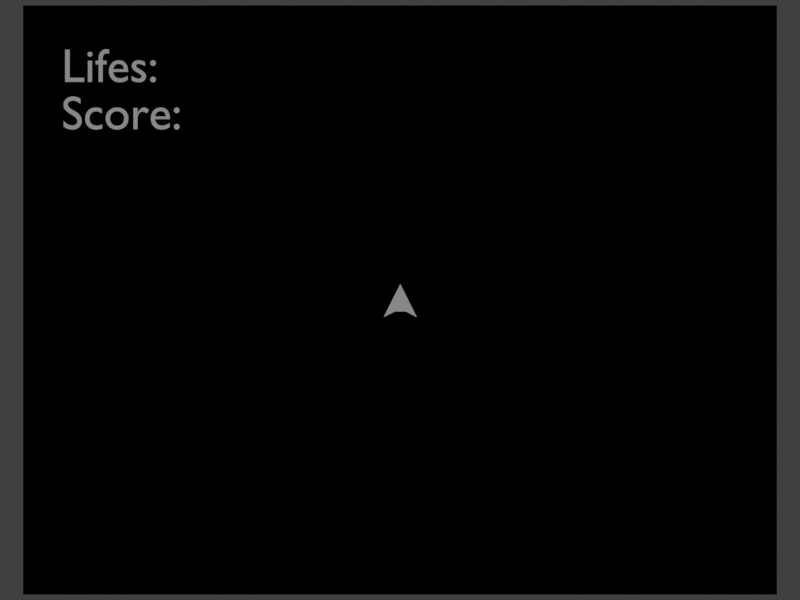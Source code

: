 # Source: asteroids_main_v2.blend  (saved by Blender 2.79.0; exported with 4.5.12 LTS)
import bpy
from mathutils import Matrix  # noqa: F401  (used for matrix-valued properties, if any)

bpy.ops.wm.read_factory_settings(use_empty=True)
scene = bpy.context.scene
scene.name = 'Scene'

# ---- collections
col_collection_1_001 = bpy.data.collections.new('Collection 1.001'); scene.collection.children.link(col_collection_1_001)
col_collection_6 = bpy.data.collections.new('Collection 6'); scene.collection.children.link(col_collection_6)
col_collection_6.hide_render = True
col_collection_6.hide_viewport = True
col_collection_7 = bpy.data.collections.new('Collection 7'); scene.collection.children.link(col_collection_7)
col_collection_7.hide_render = True
col_collection_7.hide_viewport = True
col_collection_16 = bpy.data.collections.new('Collection 16'); scene.collection.children.link(col_collection_16)
col_collection_16.hide_render = True
col_collection_16.hide_viewport = True

# ---- materials (node trees are filled in below, after node groups)
mat_space_bg = bpy.data.materials.new('space_bg')
mat_space_bg.alpha_threshold = 0.0
mat_space_bg.use_transparent_shadow = False
mat_space_bg.diffuse_color = (0.0, 0.0, 0.0, 1.0)
mat_space_bg.roughness = 0.5
mat_space_bg.specular_intensity = 0.0
mat_material = bpy.data.materials.new('Material')
mat_material.alpha_threshold = 0.0
mat_material.use_transparent_shadow = False
mat_material.roughness = 0.5
mat_material.specular_intensity = 0.0
mat_material.line_color = (0.0, 0.0, 0.0, 1.0)
mat_green = bpy.data.materials.new('green')
mat_green.alpha_threshold = 0.0
mat_green.use_transparent_shadow = False
mat_green.diffuse_color = (0.004417, 0.8, 0.02667, 1.0)
mat_green.roughness = 0.5
mat_green.specular_intensity = 0.0
mat_blue = bpy.data.materials.new('blue')
mat_blue.alpha_threshold = 0.0
mat_blue.use_transparent_shadow = False
mat_blue.diffuse_color = (0.009803, 0.03925, 0.8, 1.0)
mat_blue.roughness = 0.5
mat_blue.specular_intensity = 0.0
mat_red = bpy.data.materials.new('red')
mat_red.alpha_threshold = 0.0
mat_red.use_transparent_shadow = False
mat_red.diffuse_color = (0.8, 0.00946, 0.0133, 1.0)
mat_red.roughness = 0.5
mat_red.specular_intensity = 0.0

# ---- material node trees

# ---- world
world_world = bpy.data.worlds.new('World'); scene.world = world_world
world_world.color = (0.05088, 0.05088, 0.05088)
world_world.use_sun_shadow = False
world_world.sun_shadow_jitter_overblur = 0.0
world_world.cycles.sampling_method = 'MANUAL'

# ---- cameras
cam_camera_001 = bpy.data.cameras.new('Camera.001')
cam_camera_001.type = 'ORTHO'
cam_camera_001.clip_end = 100.0
cam_camera_001.lens = 35.0
cam_camera_001.sensor_width = 32.0
cam_camera_001.sensor_height = 18.0
cam_camera_001.ortho_scale = 16.9
cam_camera_001.display_size = 2.0
cam_camera_001.dof.focus_distance = 0.0
cam_camera_001.dof.aperture_fstop = 128.0
cam_camera_001.dof.aperture_blades = 6

# ---- lights
light_lamp = bpy.data.lights.new('Lamp', 'SUN')
light_lamp.transmission_factor = 0.0
light_lamp.cutoff_distance = 30.0
light_lamp.angle = 0.1993
light_lamp.energy = 1.0
light_lamp.shadow_buffer_clip_start = 1.001
light_lamp.shadow_soft_size = 0.1
light_lamp.shadow_cascade_max_distance = 1000.0

# ---- meshes
me_plane = bpy.data.meshes.new('Plane')
me_plane.from_pydata([(-7.963, -6.225, 0.0), (7.963, -6.225, 0.0), (-7.963, 6.225, 0.0), (7.963, 6.225, 0.0)], [], [(0, 1, 3, 2)])
_uv = me_plane.uv_layers.new(name='UVMap')
_uv.uv.foreach_set('vector', [8.84e-05, 8.84e-05, 0.9999, 8.846e-05, 0.9999, 0.7817, 8.84e-05, 0.7817])
me_plane.materials.append(mat_space_bg)
me_plane.use_remesh_preserve_volume = False
me_plane.use_remesh_preserve_attributes = False
me_plane.use_mirror_vertex_groups = False
me_plane.update()
me_cube = bpy.data.meshes.new('Cube')
me_cube.from_pydata([(0.005926, 0.3388, -2.296), (0.3551, -0.3637, -2.296), (-0.3474, -0.3637, -2.296), (0.005926, 0.3388, 2.296), (0.3551, -0.3637, 2.296), (-0.3474, -0.3637, 2.296), (0.1251, -0.2439, -2.296), (-0.1091, -0.2439, -2.296), (0.1251, -0.2439, 2.296), (-0.1091, -0.2439, 2.296)], [], [(0, 7, 2), (3, 5, 9), (3, 1, 0), (9, 2, 7), (5, 0, 2), (4, 6, 1), (8, 7, 6), (3, 8, 4), (3, 9, 8), (0, 1, 6), (0, 6, 7), (3, 4, 1), (9, 5, 2), (5, 3, 0), (4, 8, 6), (8, 9, 7)])
me_cube.materials.append(mat_material)
me_cube.use_remesh_preserve_volume = False
me_cube.use_remesh_preserve_attributes = False
me_cube.use_mirror_vertex_groups = False
me_cube.update()
me_cylinder_003 = bpy.data.meshes.new('Cylinder.003')
me_cylinder_003.from_pydata([(0.0, 0.484, -1.205), (0.0, 0.484, 1.205), (0.1225, 0.4471, -1.205), (0.1225, 0.4471, 1.205), (0.2263, 0.3422, -1.205), (0.2263, 0.3422, 1.205), (0.2956, 0.1852, -1.205), (0.2956, 0.1852, 1.205), (0.32, -2.211e-08, -1.205), (0.32, -2.211e-08, 1.205), (0.2956, -0.1852, -1.205), (0.2956, -0.1852, 1.205), (0.2263, -0.3422, -1.205), (0.2263, -0.3422, 1.205), (0.1225, -0.4471, -1.205), (0.1225, -0.4471, 1.205), (4.832e-08, -0.484, -1.205), (4.832e-08, -0.484, 1.205), (-0.1225, -0.4471, -1.205), (-0.1225, -0.4471, 1.205), (-0.2263, -0.3422, -1.205), (-0.2263, -0.3422, 1.205), (-0.2956, -0.1852, -1.205), (-0.2956, -0.1852, 1.205), (-0.32, 4.817e-09, -1.205), (-0.32, 4.817e-09, 1.205), (-0.2956, 0.1852, -1.205), (-0.2956, 0.1852, 1.205), (-0.2263, 0.3422, -1.205), (-0.2263, 0.3422, 1.205), (-0.1225, 0.4471, -1.205), (-0.1225, 0.4471, 1.205)], [], [(0, 1, 3, 2), (2, 3, 5, 4), (4, 5, 7, 6), (6, 7, 9, 8), (8, 9, 11, 10), (10, 11, 13, 12), (12, 13, 15, 14), (14, 15, 17, 16), (16, 17, 19, 18), (18, 19, 21, 20), (20, 21, 23, 22), (22, 23, 25, 24), (24, 25, 27, 26), (26, 27, 29, 28), (3, 1, 31, 29, 27, 25, 23, 21, 19, 17, 15, 13, 11, 9, 7, 5), (28, 29, 31, 30), (30, 31, 1, 0), (0, 2, 4, 6, 8, 10, 12, 14, 16, 18, 20, 22, 24, 26, 28, 30)])
me_cylinder_003.use_remesh_preserve_volume = False
me_cylinder_003.use_remesh_preserve_attributes = False
me_cylinder_003.use_mirror_vertex_groups = False
me_cylinder_003.update()
me_cylinder_002 = bpy.data.meshes.new('Cylinder.002')
me_cylinder_002.from_pydata([(0.0, 0.484, -1.205), (0.0, 0.484, 1.205), (0.1225, 0.4471, -1.205), (0.1225, 0.4471, 1.205), (0.2263, 0.3422, -1.205), (0.2263, 0.3422, 1.205), (0.2956, 0.1852, -1.205), (0.2956, 0.1852, 1.205), (0.32, -2.211e-08, -1.205), (0.32, -2.211e-08, 1.205), (0.2956, -0.1852, -1.205), (0.2956, -0.1852, 1.205), (0.2263, -0.3422, -1.205), (0.2263, -0.3422, 1.205), (0.1225, -0.4471, -1.205), (0.1225, -0.4471, 1.205), (4.832e-08, -0.484, -1.205), (4.832e-08, -0.484, 1.205), (-0.1225, -0.4471, -1.205), (-0.1225, -0.4471, 1.205), (-0.2263, -0.3422, -1.205), (-0.2263, -0.3422, 1.205), (-0.2956, -0.1852, -1.205), (-0.2956, -0.1852, 1.205), (-0.32, 4.817e-09, -1.205), (-0.32, 4.817e-09, 1.205), (-0.2956, 0.1852, -1.205), (-0.2956, 0.1852, 1.205), (-0.2263, 0.3422, -1.205), (-0.2263, 0.3422, 1.205), (-0.1225, 0.4471, -1.205), (-0.1225, 0.4471, 1.205)], [], [(0, 1, 3, 2), (2, 3, 5, 4), (4, 5, 7, 6), (6, 7, 9, 8), (8, 9, 11, 10), (10, 11, 13, 12), (12, 13, 15, 14), (14, 15, 17, 16), (16, 17, 19, 18), (18, 19, 21, 20), (20, 21, 23, 22), (22, 23, 25, 24), (24, 25, 27, 26), (26, 27, 29, 28), (3, 1, 31, 29, 27, 25, 23, 21, 19, 17, 15, 13, 11, 9, 7, 5), (28, 29, 31, 30), (30, 31, 1, 0), (0, 2, 4, 6, 8, 10, 12, 14, 16, 18, 20, 22, 24, 26, 28, 30)])
me_cylinder_002.materials.append(mat_green)
me_cylinder_002.use_remesh_preserve_volume = False
me_cylinder_002.use_remesh_preserve_attributes = False
me_cylinder_002.use_mirror_vertex_groups = False
me_cylinder_002.update()
me_cylinder_001 = bpy.data.meshes.new('Cylinder.001')
me_cylinder_001.from_pydata([(0.0, 0.484, -1.205), (0.0, 0.484, 1.205), (0.1225, 0.4471, -1.205), (0.1225, 0.4471, 1.205), (0.2263, 0.3422, -1.205), (0.2263, 0.3422, 1.205), (0.2956, 0.1852, -1.205), (0.2956, 0.1852, 1.205), (0.32, -2.211e-08, -1.205), (0.32, -2.211e-08, 1.205), (0.2956, -0.1852, -1.205), (0.2956, -0.1852, 1.205), (0.2263, -0.3422, -1.205), (0.2263, -0.3422, 1.205), (0.1225, -0.4471, -1.205), (0.1225, -0.4471, 1.205), (4.832e-08, -0.484, -1.205), (4.832e-08, -0.484, 1.205), (-0.1225, -0.4471, -1.205), (-0.1225, -0.4471, 1.205), (-0.2263, -0.3422, -1.205), (-0.2263, -0.3422, 1.205), (-0.2956, -0.1852, -1.205), (-0.2956, -0.1852, 1.205), (-0.32, 4.817e-09, -1.205), (-0.32, 4.817e-09, 1.205), (-0.2956, 0.1852, -1.205), (-0.2956, 0.1852, 1.205), (-0.2263, 0.3422, -1.205), (-0.2263, 0.3422, 1.205), (-0.1225, 0.4471, -1.205), (-0.1225, 0.4471, 1.205)], [], [(0, 1, 3, 2), (2, 3, 5, 4), (4, 5, 7, 6), (6, 7, 9, 8), (8, 9, 11, 10), (10, 11, 13, 12), (12, 13, 15, 14), (14, 15, 17, 16), (16, 17, 19, 18), (18, 19, 21, 20), (20, 21, 23, 22), (22, 23, 25, 24), (24, 25, 27, 26), (26, 27, 29, 28), (3, 1, 31, 29, 27, 25, 23, 21, 19, 17, 15, 13, 11, 9, 7, 5), (28, 29, 31, 30), (30, 31, 1, 0), (0, 2, 4, 6, 8, 10, 12, 14, 16, 18, 20, 22, 24, 26, 28, 30)])
me_cylinder_001.materials.append(mat_blue)
me_cylinder_001.use_remesh_preserve_volume = False
me_cylinder_001.use_remesh_preserve_attributes = False
me_cylinder_001.use_mirror_vertex_groups = False
me_cylinder_001.update()
me_cylinder = bpy.data.meshes.new('Cylinder')
me_cylinder.from_pydata([(0.0, 0.484, -1.205), (0.0, 0.484, 1.205), (0.1225, 0.4471, -1.205), (0.1225, 0.4471, 1.205), (0.2263, 0.3422, -1.205), (0.2263, 0.3422, 1.205), (0.2956, 0.1852, -1.205), (0.2956, 0.1852, 1.205), (0.32, -2.211e-08, -1.205), (0.32, -2.211e-08, 1.205), (0.2956, -0.1852, -1.205), (0.2956, -0.1852, 1.205), (0.2263, -0.3422, -1.205), (0.2263, -0.3422, 1.205), (0.1225, -0.4471, -1.205), (0.1225, -0.4471, 1.205), (4.832e-08, -0.484, -1.205), (4.832e-08, -0.484, 1.205), (-0.1225, -0.4471, -1.205), (-0.1225, -0.4471, 1.205), (-0.2263, -0.3422, -1.205), (-0.2263, -0.3422, 1.205), (-0.2956, -0.1852, -1.205), (-0.2956, -0.1852, 1.205), (-0.32, 4.817e-09, -1.205), (-0.32, 4.817e-09, 1.205), (-0.2956, 0.1852, -1.205), (-0.2956, 0.1852, 1.205), (-0.2263, 0.3422, -1.205), (-0.2263, 0.3422, 1.205), (-0.1225, 0.4471, -1.205), (-0.1225, 0.4471, 1.205)], [], [(0, 1, 3, 2), (2, 3, 5, 4), (4, 5, 7, 6), (6, 7, 9, 8), (8, 9, 11, 10), (10, 11, 13, 12), (12, 13, 15, 14), (14, 15, 17, 16), (16, 17, 19, 18), (18, 19, 21, 20), (20, 21, 23, 22), (22, 23, 25, 24), (24, 25, 27, 26), (26, 27, 29, 28), (3, 1, 31, 29, 27, 25, 23, 21, 19, 17, 15, 13, 11, 9, 7, 5), (28, 29, 31, 30), (30, 31, 1, 0), (0, 2, 4, 6, 8, 10, 12, 14, 16, 18, 20, 22, 24, 26, 28, 30)])
me_cylinder.materials.append(mat_red)
me_cylinder.use_remesh_preserve_volume = False
me_cylinder.use_remesh_preserve_attributes = False
me_cylinder.use_mirror_vertex_groups = False
me_cylinder.update()
me_cube_001 = bpy.data.meshes.new('Cube.001')
me_cube_001.from_pydata([(-0.1103, -0.2654, -1.199), (-0.1103, -0.2654, 1.199), (-0.1103, 0.2654, -1.199), (-0.1103, 0.2654, 1.199), (0.1103, -0.2654, -1.199), (0.1103, -0.2654, 1.199), (0.1103, 0.2654, -1.199), (0.1103, 0.2654, 1.199)], [], [(1, 2, 0), (3, 6, 2), (7, 4, 6), (5, 0, 4), (6, 0, 2), (3, 5, 7), (1, 3, 2), (3, 7, 6), (7, 5, 4), (5, 1, 0), (6, 4, 0), (3, 1, 5)])
me_cube_001.use_remesh_preserve_volume = False
me_cube_001.use_remesh_preserve_attributes = False
me_cube_001.use_mirror_vertex_groups = False
me_cube_001.update()
me_cube_008 = bpy.data.meshes.new('Cube.008')
me_cube_008.from_pydata([(-1.0, -1.0, -4.349), (-1.0, -1.0, 4.349), (-1.0, 1.0, -4.349), (-1.0, 1.0, 4.349), (1.0, -1.0, -4.349), (1.0, -1.0, 4.349), (1.0, 1.0, -4.349), (1.0, 1.0, 4.349)], [], [(0, 1, 3, 2), (2, 3, 7, 6), (6, 7, 5, 4), (4, 5, 1, 0), (2, 6, 4, 0), (7, 3, 1, 5)])
me_cube_008.materials.append(None)
me_cube_008.use_remesh_preserve_volume = False
me_cube_008.use_remesh_preserve_attributes = False
me_cube_008.use_mirror_vertex_groups = False
me_cube_008.update()
me_cube_007 = bpy.data.meshes.new('Cube.007')
me_cube_007.from_pydata([(-1.0, -1.0, -4.349), (-1.0, -1.0, 4.349), (-1.0, 1.0, -4.349), (-1.0, 1.0, 4.349), (1.0, -1.0, -4.349), (1.0, -1.0, 4.349), (1.0, 1.0, -4.349), (1.0, 1.0, 4.349)], [], [(0, 1, 3, 2), (2, 3, 7, 6), (6, 7, 5, 4), (4, 5, 1, 0), (2, 6, 4, 0), (7, 3, 1, 5)])
me_cube_007.materials.append(None)
me_cube_007.use_remesh_preserve_volume = False
me_cube_007.use_remesh_preserve_attributes = False
me_cube_007.use_mirror_vertex_groups = False
me_cube_007.update()
me_cube_006 = bpy.data.meshes.new('Cube.006')
me_cube_006.from_pydata([(-1.0, -1.0, -4.349), (-1.0, -1.0, 4.349), (-1.0, 1.0, -4.349), (-1.0, 1.0, 4.349), (1.0, -1.0, -4.349), (1.0, -1.0, 4.349), (1.0, 1.0, -4.349), (1.0, 1.0, 4.349)], [], [(0, 1, 3, 2), (2, 3, 7, 6), (6, 7, 5, 4), (4, 5, 1, 0), (2, 6, 4, 0), (7, 3, 1, 5)])
me_cube_006.materials.append(None)
me_cube_006.use_remesh_preserve_volume = False
me_cube_006.use_remesh_preserve_attributes = False
me_cube_006.use_mirror_vertex_groups = False
me_cube_006.update()
me_cube_005 = bpy.data.meshes.new('Cube.005')
me_cube_005.from_pydata([(-1.0, -1.0, -4.349), (-1.0, -1.0, 4.349), (-1.0, 1.0, -4.349), (-1.0, 1.0, 4.349), (1.0, -1.0, -4.349), (1.0, -1.0, 4.349), (1.0, 1.0, -4.349), (1.0, 1.0, 4.349)], [], [(0, 1, 3, 2), (2, 3, 7, 6), (6, 7, 5, 4), (4, 5, 1, 0), (2, 6, 4, 0), (7, 3, 1, 5)])
me_cube_005.materials.append(None)
me_cube_005.use_remesh_preserve_volume = False
me_cube_005.use_remesh_preserve_attributes = False
me_cube_005.use_mirror_vertex_groups = False
me_cube_005.update()
me_cube_004 = bpy.data.meshes.new('Cube.004')
me_cube_004.from_pydata([(-1.0, -1.0, -4.349), (-1.0, -1.0, 4.349), (-1.0, 1.0, -4.349), (-1.0, 1.0, 4.349), (1.0, -1.0, -4.349), (1.0, -1.0, 4.349), (1.0, 1.0, -4.349), (1.0, 1.0, 4.349)], [], [(0, 1, 3, 2), (2, 3, 7, 6), (6, 7, 5, 4), (4, 5, 1, 0), (2, 6, 4, 0), (7, 3, 1, 5)])
me_cube_004.materials.append(None)
me_cube_004.use_remesh_preserve_volume = False
me_cube_004.use_remesh_preserve_attributes = False
me_cube_004.use_mirror_vertex_groups = False
me_cube_004.update()
me_cube_003 = bpy.data.meshes.new('Cube.003')
me_cube_003.from_pydata([(-1.0, -1.0, -4.349), (-1.0, -1.0, 4.349), (-1.0, 1.0, -4.349), (-1.0, 1.0, 4.349), (1.0, -1.0, -4.349), (1.0, -1.0, 4.349), (1.0, 1.0, -4.349), (1.0, 1.0, 4.349)], [], [(0, 1, 3, 2), (2, 3, 7, 6), (6, 7, 5, 4), (4, 5, 1, 0), (2, 6, 4, 0), (7, 3, 1, 5)])
me_cube_003.materials.append(None)
me_cube_003.use_remesh_preserve_volume = False
me_cube_003.use_remesh_preserve_attributes = False
me_cube_003.use_mirror_vertex_groups = False
me_cube_003.update()
me_cube_002 = bpy.data.meshes.new('Cube.002')
me_cube_002.from_pydata([(-1.0, -1.0, -4.349), (-1.0, -1.0, 4.349), (-1.0, 1.0, -4.349), (-1.0, 1.0, 4.349), (1.0, -1.0, -4.349), (1.0, -1.0, 4.349), (1.0, 1.0, -4.349), (1.0, 1.0, 4.349)], [], [(0, 1, 3, 2), (2, 3, 7, 6), (6, 7, 5, 4), (4, 5, 1, 0), (2, 6, 4, 0), (7, 3, 1, 5)])
me_cube_002.materials.append(None)
me_cube_002.use_remesh_preserve_volume = False
me_cube_002.use_remesh_preserve_attributes = False
me_cube_002.use_mirror_vertex_groups = False
me_cube_002.update()
me_cubetopright_005 = bpy.data.meshes.new('CubeTopRight.005')
me_cubetopright_005.from_pydata([(-1.0, -1.0, -6.0), (-1.0, -1.0, 6.0), (-1.0, 1.0, -6.0), (-1.0, 1.0, 6.0), (1.0, -1.0, -6.0), (1.0, -1.0, 6.0), (1.0, 1.0, -6.0), (1.0, 1.0, 6.0)], [], [(0, 1, 3, 2), (2, 3, 7, 6), (6, 7, 5, 4), (4, 5, 1, 0), (2, 6, 4, 0), (7, 3, 1, 5)])
me_cubetopright_005.materials.append(None)
me_cubetopright_005.use_remesh_preserve_volume = False
me_cubetopright_005.use_remesh_preserve_attributes = False
me_cubetopright_005.use_mirror_vertex_groups = False
me_cubetopright_005.update()
me_cubetopright_004 = bpy.data.meshes.new('CubeTopRight.004')
me_cubetopright_004.from_pydata([(-1.0, -1.0, -6.0), (-1.0, -1.0, 6.0), (-1.0, 1.0, -6.0), (-1.0, 1.0, 6.0), (1.0, -1.0, -6.0), (1.0, -1.0, 6.0), (1.0, 1.0, -6.0), (1.0, 1.0, 6.0)], [], [(0, 1, 3, 2), (2, 3, 7, 6), (6, 7, 5, 4), (4, 5, 1, 0), (2, 6, 4, 0), (7, 3, 1, 5)])
me_cubetopright_004.materials.append(None)
me_cubetopright_004.use_remesh_preserve_volume = False
me_cubetopright_004.use_remesh_preserve_attributes = False
me_cubetopright_004.use_mirror_vertex_groups = False
me_cubetopright_004.update()
me_cubetopright_003 = bpy.data.meshes.new('CubeTopRight.003')
me_cubetopright_003.from_pydata([(-1.0, -1.0, -6.0), (-1.0, -1.0, 6.0), (-1.0, 1.0, -6.0), (-1.0, 1.0, 6.0), (1.0, -1.0, -6.0), (1.0, -1.0, 6.0), (1.0, 1.0, -6.0), (1.0, 1.0, 6.0)], [], [(0, 1, 3, 2), (2, 3, 7, 6), (6, 7, 5, 4), (4, 5, 1, 0), (2, 6, 4, 0), (7, 3, 1, 5)])
me_cubetopright_003.materials.append(mat_red)
me_cubetopright_003.use_remesh_preserve_volume = False
me_cubetopright_003.use_remesh_preserve_attributes = False
me_cubetopright_003.use_mirror_vertex_groups = False
me_cubetopright_003.update()
me_cubetopright_002 = bpy.data.meshes.new('CubeTopRight.002')
me_cubetopright_002.from_pydata([(-1.0, -1.0, -6.0), (-1.0, -1.0, 6.0), (-1.0, 1.0, -6.0), (-1.0, 1.0, 6.0), (1.0, -1.0, -6.0), (1.0, -1.0, 6.0), (1.0, 1.0, -6.0), (1.0, 1.0, 6.0)], [], [(0, 1, 3, 2), (2, 3, 7, 6), (6, 7, 5, 4), (4, 5, 1, 0), (2, 6, 4, 0), (7, 3, 1, 5)])
me_cubetopright_002.materials.append(None)
me_cubetopright_002.use_remesh_preserve_volume = False
me_cubetopright_002.use_remesh_preserve_attributes = False
me_cubetopright_002.use_mirror_vertex_groups = False
me_cubetopright_002.update()
me_cubetopright_001 = bpy.data.meshes.new('CubeTopRight.001')
me_cubetopright_001.from_pydata([(-1.0, -1.0, -6.0), (-1.0, -1.0, 6.0), (-1.0, 1.0, -6.0), (-1.0, 1.0, 6.0), (1.0, -1.0, -6.0), (1.0, -1.0, 6.0), (1.0, 1.0, -6.0), (1.0, 1.0, 6.0)], [], [(0, 1, 3, 2), (2, 3, 7, 6), (6, 7, 5, 4), (4, 5, 1, 0), (2, 6, 4, 0), (7, 3, 1, 5)])
me_cubetopright_001.materials.append(None)
me_cubetopright_001.use_remesh_preserve_volume = False
me_cubetopright_001.use_remesh_preserve_attributes = False
me_cubetopright_001.use_mirror_vertex_groups = False
me_cubetopright_001.update()
me_cubetopright = bpy.data.meshes.new('CubeTopRight')
me_cubetopright.from_pydata([(-1.0, -1.0, -6.0), (-1.0, -1.0, 6.0), (-1.0, 1.0, -6.0), (-1.0, 1.0, 6.0), (1.0, -1.0, -6.0), (1.0, -1.0, 6.0), (1.0, 1.0, -6.0), (1.0, 1.0, 6.0)], [], [(0, 1, 3, 2), (2, 3, 7, 6), (6, 7, 5, 4), (4, 5, 1, 0), (2, 6, 4, 0), (7, 3, 1, 5)])
me_cubetopright.materials.append(None)
me_cubetopright.use_remesh_preserve_volume = False
me_cubetopright.use_remesh_preserve_attributes = False
me_cubetopright.use_mirror_vertex_groups = False
me_cubetopright.update()
me_cubetopleft_005 = bpy.data.meshes.new('CubeTopLeft.005')
me_cubetopleft_005.from_pydata([(-1.0, -1.0, -6.0), (-1.0, -1.0, 6.0), (-1.0, 1.0, -6.0), (-1.0, 1.0, 6.0), (1.0, -1.0, -6.0), (1.0, -1.0, 6.0), (1.0, 1.0, -6.0), (1.0, 1.0, 6.0)], [], [(0, 1, 3, 2), (2, 3, 7, 6), (6, 7, 5, 4), (4, 5, 1, 0), (2, 6, 4, 0), (7, 3, 1, 5)])
me_cubetopleft_005.materials.append(None)
me_cubetopleft_005.use_remesh_preserve_volume = False
me_cubetopleft_005.use_remesh_preserve_attributes = False
me_cubetopleft_005.use_mirror_vertex_groups = False
me_cubetopleft_005.update()
me_cubetopleft_004 = bpy.data.meshes.new('CubeTopLeft.004')
me_cubetopleft_004.from_pydata([(-1.0, -1.0, -6.0), (-1.0, -1.0, 6.0), (-1.0, 1.0, -6.0), (-1.0, 1.0, 6.0), (1.0, -1.0, -6.0), (1.0, -1.0, 6.0), (1.0, 1.0, -6.0), (1.0, 1.0, 6.0)], [], [(0, 1, 3, 2), (2, 3, 7, 6), (6, 7, 5, 4), (4, 5, 1, 0), (2, 6, 4, 0), (7, 3, 1, 5)])
me_cubetopleft_004.materials.append(None)
me_cubetopleft_004.use_remesh_preserve_volume = False
me_cubetopleft_004.use_remesh_preserve_attributes = False
me_cubetopleft_004.use_mirror_vertex_groups = False
me_cubetopleft_004.update()
me_cubetopleft_003 = bpy.data.meshes.new('CubeTopLeft.003')
me_cubetopleft_003.from_pydata([(-1.0, -1.0, -6.0), (-1.0, -1.0, 6.0), (-1.0, 1.0, -6.0), (-1.0, 1.0, 6.0), (1.0, -1.0, -6.0), (1.0, -1.0, 6.0), (1.0, 1.0, -6.0), (1.0, 1.0, 6.0)], [], [(0, 1, 3, 2), (2, 3, 7, 6), (6, 7, 5, 4), (4, 5, 1, 0), (2, 6, 4, 0), (7, 3, 1, 5)])
me_cubetopleft_003.materials.append(None)
me_cubetopleft_003.use_remesh_preserve_volume = False
me_cubetopleft_003.use_remesh_preserve_attributes = False
me_cubetopleft_003.use_mirror_vertex_groups = False
me_cubetopleft_003.update()
me_cubetopleft_002 = bpy.data.meshes.new('CubeTopLeft.002')
me_cubetopleft_002.from_pydata([(-1.0, -1.0, -6.0), (-1.0, -1.0, 6.0), (-1.0, 1.0, -6.0), (-1.0, 1.0, 6.0), (1.0, -1.0, -6.0), (1.0, -1.0, 6.0), (1.0, 1.0, -6.0), (1.0, 1.0, 6.0)], [], [(0, 1, 3, 2), (2, 3, 7, 6), (6, 7, 5, 4), (4, 5, 1, 0), (2, 6, 4, 0), (7, 3, 1, 5)])
me_cubetopleft_002.materials.append(None)
me_cubetopleft_002.use_remesh_preserve_volume = False
me_cubetopleft_002.use_remesh_preserve_attributes = False
me_cubetopleft_002.use_mirror_vertex_groups = False
me_cubetopleft_002.update()
me_cubetopleft_001 = bpy.data.meshes.new('CubeTopLeft.001')
me_cubetopleft_001.from_pydata([(-1.0, -1.0, -6.0), (-1.0, -1.0, 6.0), (-1.0, 1.0, -6.0), (-1.0, 1.0, 6.0), (1.0, -1.0, -6.0), (1.0, -1.0, 6.0), (1.0, 1.0, -6.0), (1.0, 1.0, 6.0)], [], [(0, 1, 3, 2), (2, 3, 7, 6), (6, 7, 5, 4), (4, 5, 1, 0), (2, 6, 4, 0), (7, 3, 1, 5)])
me_cubetopleft_001.materials.append(None)
me_cubetopleft_001.use_remesh_preserve_volume = False
me_cubetopleft_001.use_remesh_preserve_attributes = False
me_cubetopleft_001.use_mirror_vertex_groups = False
me_cubetopleft_001.update()
me_cubetopleft = bpy.data.meshes.new('CubeTopLeft')
me_cubetopleft.from_pydata([(-1.0, -1.0, -6.0), (-1.0, -1.0, 6.0), (-1.0, 1.0, -6.0), (-1.0, 1.0, 6.0), (1.0, -1.0, -6.0), (1.0, -1.0, 6.0), (1.0, 1.0, -6.0), (1.0, 1.0, 6.0)], [], [(0, 1, 3, 2), (2, 3, 7, 6), (6, 7, 5, 4), (4, 5, 1, 0), (2, 6, 4, 0), (7, 3, 1, 5)])
me_cubetopleft.use_remesh_preserve_volume = False
me_cubetopleft.use_remesh_preserve_attributes = False
me_cubetopleft.use_mirror_vertex_groups = False
me_cubetopleft.update()
me_cubebotright_005 = bpy.data.meshes.new('CubeBotRight.005')
me_cubebotright_005.from_pydata([(-1.0, -1.0, -6.0), (-1.0, -1.0, 6.0), (-1.0, 1.0, -6.0), (-1.0, 1.0, 6.0), (1.0, -1.0, -6.0), (1.0, -1.0, 6.0), (1.0, 1.0, -6.0), (1.0, 1.0, 6.0)], [], [(0, 1, 3, 2), (2, 3, 7, 6), (6, 7, 5, 4), (4, 5, 1, 0), (2, 6, 4, 0), (7, 3, 1, 5)])
me_cubebotright_005.materials.append(None)
me_cubebotright_005.use_remesh_preserve_volume = False
me_cubebotright_005.use_remesh_preserve_attributes = False
me_cubebotright_005.use_mirror_vertex_groups = False
me_cubebotright_005.update()
me_cubebotright_004 = bpy.data.meshes.new('CubeBotRight.004')
me_cubebotright_004.from_pydata([(-1.0, -1.0, -6.0), (-1.0, -1.0, 6.0), (-1.0, 1.0, -6.0), (-1.0, 1.0, 6.0), (1.0, -1.0, -6.0), (1.0, -1.0, 6.0), (1.0, 1.0, -6.0), (1.0, 1.0, 6.0)], [], [(0, 1, 3, 2), (2, 3, 7, 6), (6, 7, 5, 4), (4, 5, 1, 0), (2, 6, 4, 0), (7, 3, 1, 5)])
me_cubebotright_004.materials.append(None)
me_cubebotright_004.use_remesh_preserve_volume = False
me_cubebotright_004.use_remesh_preserve_attributes = False
me_cubebotright_004.use_mirror_vertex_groups = False
me_cubebotright_004.update()
me_cubebotright_003 = bpy.data.meshes.new('CubeBotRight.003')
me_cubebotright_003.from_pydata([(-1.0, -1.0, -6.0), (-1.0, -1.0, 6.0), (-1.0, 1.0, -6.0), (-1.0, 1.0, 6.0), (1.0, -1.0, -6.0), (1.0, -1.0, 6.0), (1.0, 1.0, -6.0), (1.0, 1.0, 6.0)], [], [(0, 1, 3, 2), (2, 3, 7, 6), (6, 7, 5, 4), (4, 5, 1, 0), (2, 6, 4, 0), (7, 3, 1, 5)])
me_cubebotright_003.materials.append(None)
me_cubebotright_003.use_remesh_preserve_volume = False
me_cubebotright_003.use_remesh_preserve_attributes = False
me_cubebotright_003.use_mirror_vertex_groups = False
me_cubebotright_003.update()
me_cubebotright_002 = bpy.data.meshes.new('CubeBotRight.002')
me_cubebotright_002.from_pydata([(-1.0, -1.0, -6.0), (-1.0, -1.0, 6.0), (-1.0, 1.0, -6.0), (-1.0, 1.0, 6.0), (1.0, -1.0, -6.0), (1.0, -1.0, 6.0), (1.0, 1.0, -6.0), (1.0, 1.0, 6.0)], [], [(0, 1, 3, 2), (2, 3, 7, 6), (6, 7, 5, 4), (4, 5, 1, 0), (2, 6, 4, 0), (7, 3, 1, 5)])
me_cubebotright_002.materials.append(None)
me_cubebotright_002.use_remesh_preserve_volume = False
me_cubebotright_002.use_remesh_preserve_attributes = False
me_cubebotright_002.use_mirror_vertex_groups = False
me_cubebotright_002.update()
me_cubebotright_001 = bpy.data.meshes.new('CubeBotRight.001')
me_cubebotright_001.from_pydata([(-1.0, -1.0, -6.0), (-1.0, -1.0, 6.0), (-1.0, 1.0, -6.0), (-1.0, 1.0, 6.0), (1.0, -1.0, -6.0), (1.0, -1.0, 6.0), (1.0, 1.0, -6.0), (1.0, 1.0, 6.0)], [], [(0, 1, 3, 2), (2, 3, 7, 6), (6, 7, 5, 4), (4, 5, 1, 0), (2, 6, 4, 0), (7, 3, 1, 5)])
me_cubebotright_001.materials.append(None)
me_cubebotright_001.use_remesh_preserve_volume = False
me_cubebotright_001.use_remesh_preserve_attributes = False
me_cubebotright_001.use_mirror_vertex_groups = False
me_cubebotright_001.update()
me_cubebotright = bpy.data.meshes.new('CubeBotRight')
me_cubebotright.from_pydata([(-1.0, -1.0, -6.0), (-1.0, -1.0, 6.0), (-1.0, 1.0, -6.0), (-1.0, 1.0, 6.0), (1.0, -1.0, -6.0), (1.0, -1.0, 6.0), (1.0, 1.0, -6.0), (1.0, 1.0, 6.0)], [], [(0, 1, 3, 2), (2, 3, 7, 6), (6, 7, 5, 4), (4, 5, 1, 0), (2, 6, 4, 0), (7, 3, 1, 5)])
me_cubebotright.use_remesh_preserve_volume = False
me_cubebotright.use_remesh_preserve_attributes = False
me_cubebotright.use_mirror_vertex_groups = False
me_cubebotright.update()
me_cubebotleft_005 = bpy.data.meshes.new('CubeBotLeft.005')
me_cubebotleft_005.from_pydata([(-1.0, -1.0, -6.0), (-1.0, -1.0, 6.0), (-1.0, 1.0, -6.0), (-1.0, 1.0, 6.0), (1.0, -1.0, -6.0), (1.0, -1.0, 6.0), (1.0, 1.0, -6.0), (1.0, 1.0, 6.0)], [], [(0, 1, 3, 2), (2, 3, 7, 6), (6, 7, 5, 4), (4, 5, 1, 0), (2, 6, 4, 0), (7, 3, 1, 5)])
me_cubebotleft_005.materials.append(None)
me_cubebotleft_005.use_remesh_preserve_volume = False
me_cubebotleft_005.use_remesh_preserve_attributes = False
me_cubebotleft_005.use_mirror_vertex_groups = False
me_cubebotleft_005.update()
me_cubebotleft_004 = bpy.data.meshes.new('CubeBotLeft.004')
me_cubebotleft_004.from_pydata([(-1.0, -1.0, -6.0), (-1.0, -1.0, 6.0), (-1.0, 1.0, -6.0), (-1.0, 1.0, 6.0), (1.0, -1.0, -6.0), (1.0, -1.0, 6.0), (1.0, 1.0, -6.0), (1.0, 1.0, 6.0)], [], [(0, 1, 3, 2), (2, 3, 7, 6), (6, 7, 5, 4), (4, 5, 1, 0), (2, 6, 4, 0), (7, 3, 1, 5)])
me_cubebotleft_004.materials.append(None)
me_cubebotleft_004.use_remesh_preserve_volume = False
me_cubebotleft_004.use_remesh_preserve_attributes = False
me_cubebotleft_004.use_mirror_vertex_groups = False
me_cubebotleft_004.update()
me_cubebotleft_003 = bpy.data.meshes.new('CubeBotLeft.003')
me_cubebotleft_003.from_pydata([(-1.0, -1.0, -6.0), (-1.0, -1.0, 6.0), (-1.0, 1.0, -6.0), (-1.0, 1.0, 6.0), (1.0, -1.0, -6.0), (1.0, -1.0, 6.0), (1.0, 1.0, -6.0), (1.0, 1.0, 6.0)], [], [(0, 1, 3, 2), (2, 3, 7, 6), (6, 7, 5, 4), (4, 5, 1, 0), (2, 6, 4, 0), (7, 3, 1, 5)])
me_cubebotleft_003.materials.append(None)
me_cubebotleft_003.use_remesh_preserve_volume = False
me_cubebotleft_003.use_remesh_preserve_attributes = False
me_cubebotleft_003.use_mirror_vertex_groups = False
me_cubebotleft_003.update()
me_cubebotleft_002 = bpy.data.meshes.new('CubeBotLeft.002')
me_cubebotleft_002.from_pydata([(-1.0, -1.0, -1.0), (-1.0, -1.0, 1.0), (-1.0, 1.0, -1.0), (-1.0, 1.0, 1.0), (1.0, -1.0, -1.0), (1.0, -1.0, 1.0), (1.0, 1.0, -1.0), (1.0, 1.0, 1.0)], [], [(0, 1, 3, 2), (2, 3, 7, 6), (6, 7, 5, 4), (4, 5, 1, 0), (2, 6, 4, 0), (7, 3, 1, 5)])
me_cubebotleft_002.materials.append(None)
me_cubebotleft_002.use_remesh_preserve_volume = False
me_cubebotleft_002.use_remesh_preserve_attributes = False
me_cubebotleft_002.use_mirror_vertex_groups = False
me_cubebotleft_002.update()
me_cubebotleft = bpy.data.meshes.new('CubeBotLeft')
me_cubebotleft.from_pydata([(-1.0, -1.0, -6.0), (-1.0, -1.0, 6.0), (-1.0, 1.0, -6.0), (-1.0, 1.0, 6.0), (1.0, -1.0, -6.0), (1.0, -1.0, 6.0), (1.0, 1.0, -6.0), (1.0, 1.0, 6.0)], [], [(0, 1, 3, 2), (2, 3, 7, 6), (6, 7, 5, 4), (4, 5, 1, 0), (2, 6, 4, 0), (7, 3, 1, 5)])
me_cubebotleft.materials.append(None)
me_cubebotleft.use_remesh_preserve_volume = False
me_cubebotleft.use_remesh_preserve_attributes = False
me_cubebotleft.use_mirror_vertex_groups = False
me_cubebotleft.update()
me_cubebotleft_001 = bpy.data.meshes.new('CubeBotLeft.001')
me_cubebotleft_001.from_pydata([(-1.0, -1.0, -1.0), (-1.0, -1.0, 1.0), (-1.0, 1.0, -1.0), (-1.0, 1.0, 1.0), (1.0, -1.0, -1.0), (1.0, -1.0, 1.0), (1.0, 1.0, -1.0), (1.0, 1.0, 1.0)], [], [(0, 1, 3, 2), (2, 3, 7, 6), (6, 7, 5, 4), (4, 5, 1, 0), (2, 6, 4, 0), (7, 3, 1, 5)])
me_cubebotleft_001.use_remesh_preserve_volume = False
me_cubebotleft_001.use_remesh_preserve_attributes = False
me_cubebotleft_001.use_mirror_vertex_groups = False
me_cubebotleft_001.update()

# ---- curves / text
txt_text_003 = bpy.data.curves.new('Text.003', 'FONT')
txt_text_003.dimensions = '2D'
txt_text_003.body = 'Score:'
txt_text_003.use_path_clamp = True
txt_text_003.bevel_resolution = 0
txt_text = bpy.data.curves.new('Text', 'FONT')
txt_text.dimensions = '2D'
txt_text.body = 'Lifes:'
txt_text.use_path_clamp = True
txt_text.bevel_resolution = 0

# ---- objects
ob_invoked_1_portal = bpy.data.objects.new('invoked_1_portal', None)
ob_invoked_3_portal = bpy.data.objects.new('invoked_3_portal', None)
ob_invoked_2_portal = bpy.data.objects.new('invoked_2_portal', None)
ob_score = bpy.data.objects.new('score', txt_text_003)
ob_lifes = bpy.data.objects.new('lifes', txt_text)
ob_invoked_ship = bpy.data.objects.new('invoked_ship', None)
ob_asteroids_field = bpy.data.objects.new('Asteroids_Field', None)
ob_bottomright = bpy.data.objects.new('BottomRight', None)
ob_topleft = bpy.data.objects.new('TopLeft', None)
ob_topright = bpy.data.objects.new('TopRight', None)
ob_bottomleft = bpy.data.objects.new('BottomLeft', None)
ob_capmera = bpy.data.objects.new('Capmera', cam_camera_001)
ob_plane = bpy.data.objects.new('Plane', me_plane)
ob_ship = bpy.data.objects.new('ship', me_cube)
ob_lamp = bpy.data.objects.new('Lamp', light_lamp)
ob_portal_white = bpy.data.objects.new('portal_white', me_cylinder_003)
ob_portal_green = bpy.data.objects.new('portal_green', me_cylinder_002)
ob_portal_blue = bpy.data.objects.new('portal_blue', me_cylinder_001)
ob_portal_red = bpy.data.objects.new('portal_red', me_cylinder)
ob_bullet = bpy.data.objects.new('bullet', me_cube_001)
ob_cannon = bpy.data.objects.new('cannon', None)
ob_miniasteroids = bpy.data.objects.new('miniAsteroids', None)
ob_asteroid_mini6 = bpy.data.objects.new('asteroid_mini6', me_cube_008)
ob_asteroid_mini5 = bpy.data.objects.new('asteroid_mini5', me_cube_007)
ob_asteroid_mini4 = bpy.data.objects.new('asteroid_mini4', me_cube_006)
ob_asteroid_mini3 = bpy.data.objects.new('asteroid_mini3', me_cube_005)
ob_asteroid_mini2 = bpy.data.objects.new('asteroid_mini2', me_cube_004)
ob_asteroid_mini1 = bpy.data.objects.new('asteroid_mini1', me_cube_003)
ob_asteroid_mini0 = bpy.data.objects.new('asteroid_mini0', me_cube_002)
ob_asteroids = bpy.data.objects.new('Asteroids', None)
ob_intopright = bpy.data.objects.new('InTopRight', None)
ob_asteroidetopright5 = bpy.data.objects.new('AsteroideTopRight5', me_cubetopright_005)
ob_asteroidetopright4 = bpy.data.objects.new('AsteroideTopRight4', me_cubetopright_004)
ob_asteroidetopright3 = bpy.data.objects.new('AsteroideTopRight3', me_cubetopright_003)
ob_asteroidetopright2 = bpy.data.objects.new('AsteroideTopRight2', me_cubetopright_002)
ob_asteroidetopright1 = bpy.data.objects.new('AsteroideTopRight1', me_cubetopright_001)
ob_asteroidetopright0 = bpy.data.objects.new('AsteroideTopRight0', me_cubetopright)
ob_intopleft = bpy.data.objects.new('INTopLeft', None)
ob_asteroidetopleft5 = bpy.data.objects.new('AsteroideTopLeft5', me_cubetopleft_005)
ob_asteroidetopleft4 = bpy.data.objects.new('AsteroideTopLeft4', me_cubetopleft_004)
ob_asteroidetopleft3 = bpy.data.objects.new('AsteroideTopLeft3', me_cubetopleft_003)
ob_asteroidetopleft2 = bpy.data.objects.new('AsteroideTopLeft2', me_cubetopleft_002)
ob_asteroidetopleft1 = bpy.data.objects.new('AsteroideTopLeft1', me_cubetopleft_001)
ob_asteroidetopleft0 = bpy.data.objects.new('AsteroideTopLeft0', me_cubetopleft)
ob_botright = bpy.data.objects.new('BotRight', None)
ob_asteroidebotright5 = bpy.data.objects.new('AsteroideBotRight5', me_cubebotright_005)
ob_asteroidebotright4 = bpy.data.objects.new('AsteroideBotRight4', me_cubebotright_004)
ob_asteroidebotright3 = bpy.data.objects.new('AsteroideBotRight3', me_cubebotright_003)
ob_asteroidebotright2 = bpy.data.objects.new('AsteroideBotRight2', me_cubebotright_002)
ob_asteroidebotright1 = bpy.data.objects.new('AsteroideBotRight1', me_cubebotright_001)
ob_asteroidebotright0 = bpy.data.objects.new('AsteroideBotRight0', me_cubebotright)
ob_botleft = bpy.data.objects.new('BotLeft', None)
ob_asteroidebotleft5 = bpy.data.objects.new('AsteroideBotLeft5', me_cubebotleft_005)
ob_asteroidebotleft4 = bpy.data.objects.new('AsteroideBotLeft4', me_cubebotleft_004)
ob_asteroidebotleft3 = bpy.data.objects.new('AsteroideBotLeft3', me_cubebotleft_003)
ob_asteroidebotleft2 = bpy.data.objects.new('AsteroideBotLeft2', me_cubebotleft_002)
ob_asteroidebotleft0 = bpy.data.objects.new('AsteroideBotLeft0', me_cubebotleft)
ob_asteroidebotleft1 = bpy.data.objects.new('AsteroideBotLeft1', me_cubebotleft_001)

# ---- transforms, parenting, visibility, modifiers, constraints
ob_invoked_1_portal.location = (0.0, 4.258, 0.9625)
ob_invoked_1_portal.empty_image_offset = (0.0, 0.0)
ob_invoked_1_portal.lineart.crease_threshold = 0.0
ob_invoked_3_portal.location = (5.0, -3.121, 0.9625)
ob_invoked_3_portal.empty_image_offset = (0.0, 0.0)
ob_invoked_3_portal.lineart.crease_threshold = 0.0
ob_invoked_2_portal.location = (-5.0, -3.121, 0.9625)
ob_invoked_2_portal.empty_image_offset = (0.0, 0.0)
ob_invoked_2_portal.lineart.crease_threshold = 0.0
ob_score.location = (-7.149, 3.609, 3.401e-05)
ob_score.lineart.crease_threshold = 0.0
ob_lifes.location = (-7.149, 4.607, 3.401e-05)
ob_lifes.lineart.crease_threshold = 0.0
ob_invoked_ship.location = (0.0, 0.0, 0.9625)
ob_invoked_ship.empty_image_offset = (0.0, 0.0)
ob_invoked_ship.lineart.crease_threshold = 0.0
ob_asteroids_field.location = (0.07106, 0.0, 0.9178)
ob_asteroids_field.scale = (9.115, 9.115, 0.2796)
ob_asteroids_field.empty_display_type = 'CUBE'
ob_asteroids_field.empty_image_offset = (0.0, 0.0)
ob_asteroids_field.lineart.crease_threshold = 0.0
ob_bottomright.parent = ob_asteroids_field
ob_bottomright.matrix_parent_inverse = Matrix(((0.1097, 0.0, 0.0, -0.007796), (0.0, 0.1097, 0.0, -0.0), (0.0, 0.0, 3.576, -3.282), (0.0, 0.0, 0.0, 1.0)))
ob_bottomright.location = (5.496, -6.312, 1.231)
ob_bottomright.scale = (5.225, 3.404, 1.0)
ob_bottomright.empty_display_type = 'CUBE'
ob_bottomright.empty_image_offset = (0.0, 0.0)
ob_bottomright.lineart.crease_threshold = 0.0
ob_topleft.parent = ob_asteroids_field
ob_topleft.matrix_parent_inverse = Matrix(((0.1097, 0.0, 0.0, -0.007796), (0.0, 0.1097, 0.0, -0.0), (0.0, 0.0, 3.576, -3.282), (0.0, 0.0, 0.0, 1.0)))
ob_topleft.location = (-6.8, 6.591, 1.311)
ob_topleft.scale = (5.225, 3.404, 1.0)
ob_topleft.empty_display_type = 'CUBE'
ob_topleft.empty_image_offset = (0.0, 0.0)
ob_topleft.lineart.crease_threshold = 0.0
ob_topright.parent = ob_asteroids_field
ob_topright.matrix_parent_inverse = Matrix(((0.1097, 0.0, 0.0, -0.007796), (0.0, 0.1097, 0.0, -0.0), (0.0, 0.0, 3.576, -3.282), (0.0, 0.0, 0.0, 1.0)))
ob_topright.location = (6.736, 6.905, 1.159)
ob_topright.scale = (5.225, 3.404, 1.0)
ob_topright.empty_display_type = 'CUBE'
ob_topright.empty_image_offset = (0.0, 0.0)
ob_topright.lineart.crease_threshold = 0.0
ob_bottomleft.parent = ob_asteroids_field
ob_bottomleft.matrix_parent_inverse = Matrix(((0.1097, 0.0, 0.0, -0.007796), (0.0, 0.1097, 0.0, -0.0), (0.0, 0.0, 3.576, -3.282), (0.0, 0.0, 0.0, 1.0)))
ob_bottomleft.location = (-5.994, -6.809, 1.115)
ob_bottomleft.scale = (5.225, 3.404, 1.0)
ob_bottomleft.empty_display_type = 'CUBE'
ob_bottomleft.empty_image_offset = (0.0, 0.0)
ob_bottomleft.lineart.crease_threshold = 0.0
ob_capmera.location = (0.0, 0.0, 17.62)
ob_capmera.lineart.crease_threshold = 0.0
ob_plane.location = (0.0, 0.0, 0.0)
ob_plane.lineart.crease_threshold = 0.0
ob_ship.location = (0.0, 0.0, 0.9625)
ob_ship.lock_rotations_4d = False
ob_ship.empty_display_type = 'ARROWS'
ob_ship.lineart.crease_threshold = 0.0
ob_lamp.location = (6.276, 1.005, 9.1)
ob_lamp.rotation_euler = (0.6503, 0.05522, 1.866)
ob_lamp.lock_rotations_4d = False
ob_lamp.empty_display_type = 'ARROWS'
ob_lamp.color = (0.0, 0.0, 0.0, 0.0)
ob_lamp.lineart.crease_threshold = 0.0
ob_portal_white.location = (2.938, 0.0, 0.0)
ob_portal_white.scale = (1.0, 0.7702, 1.0)
ob_portal_white.lineart.crease_threshold = 0.0
ob_portal_green.location = (2.18, 0.0, 0.0)
ob_portal_green.scale = (1.0, 0.7702, 1.0)
ob_portal_green.lineart.crease_threshold = 0.0
ob_portal_blue.location = (1.448, 0.0, 0.0)
ob_portal_blue.scale = (1.0, 0.7702, 1.0)
ob_portal_blue.lineart.crease_threshold = 0.0
ob_portal_red.location = (0.7258, 0.0, 0.0)
ob_portal_red.scale = (1.0, 0.7702, 1.0)
ob_portal_red.lineart.crease_threshold = 0.0
ob_bullet.location = (0.0, 0.0, 0.0)
ob_bullet.lineart.crease_threshold = 0.0
ob_cannon.parent = ob_ship
ob_cannon.matrix_parent_inverse = Matrix(((1.0, 0.0, 0.0, 0.0), (0.0, 1.0, 0.0, 0.0), (0.0, 0.0, 1.0, -0.09181), (0.0, 0.0, 0.0, 1.0)))
ob_cannon.location = (0.0, 0.2326, 0.09181)
ob_cannon.empty_image_offset = (0.0, 0.0)
ob_cannon.lineart.crease_threshold = 0.0
ob_miniasteroids.location = (-11.07, -0.8548, 0.9624)
ob_miniasteroids.empty_display_type = 'CUBE'
ob_miniasteroids.empty_image_offset = (0.0, 0.0)
ob_miniasteroids.lineart.crease_threshold = 0.0
ob_asteroid_mini6.parent = ob_miniasteroids
ob_asteroid_mini6.matrix_parent_inverse = Matrix(((1.0, 0.0, 0.0, 11.07), (0.0, 1.0, 0.0, 0.8548), (0.0, 0.0, 1.0, -0.9624), (0.0, 0.0, 0.0, 1.0)))
ob_asteroid_mini6.location = (-14.32, 1.98, 0.0)
ob_asteroid_mini6.scale = (0.5, 0.5, 0.5)
ob_asteroid_mini6.lineart.crease_threshold = 0.0
ob_asteroid_mini5.parent = ob_miniasteroids
ob_asteroid_mini5.matrix_parent_inverse = Matrix(((1.0, 0.0, 0.0, 11.07), (0.0, 1.0, 0.0, 0.8548), (0.0, 0.0, 1.0, -0.9624), (0.0, 0.0, 0.0, 1.0)))
ob_asteroid_mini5.location = (-13.69, 4.859, 0.0)
ob_asteroid_mini5.scale = (0.5, 0.5, 0.5)
ob_asteroid_mini5.lineart.crease_threshold = 0.0
ob_asteroid_mini4.parent = ob_miniasteroids
ob_asteroid_mini4.matrix_parent_inverse = Matrix(((1.0, 0.0, 0.0, 11.07), (0.0, 1.0, 0.0, 0.8548), (0.0, 0.0, 1.0, -0.9624), (0.0, 0.0, 0.0, 1.0)))
ob_asteroid_mini4.location = (-13.42, -2.789, 0.0)
ob_asteroid_mini4.scale = (0.5, 0.5, 0.5)
ob_asteroid_mini4.lineart.crease_threshold = 0.0
ob_asteroid_mini3.parent = ob_miniasteroids
ob_asteroid_mini3.matrix_parent_inverse = Matrix(((1.0, 0.0, 0.0, 11.07), (0.0, 1.0, 0.0, 0.8548), (0.0, 0.0, 1.0, -0.9624), (0.0, 0.0, 0.0, 1.0)))
ob_asteroid_mini3.location = (-7.208, -2.969, 0.0)
ob_asteroid_mini3.scale = (0.5, 0.5, 0.5)
ob_asteroid_mini3.lineart.crease_threshold = 0.0
ob_asteroid_mini2.parent = ob_miniasteroids
ob_asteroid_mini2.matrix_parent_inverse = Matrix(((1.0, 0.0, 0.0, 11.07), (0.0, 1.0, 0.0, 0.8548), (0.0, 0.0, 1.0, -0.9624), (0.0, 0.0, 0.0, 1.0)))
ob_asteroid_mini2.location = (-10.72, -4.229, 0.0)
ob_asteroid_mini2.scale = (0.5, 0.5, 0.5)
ob_asteroid_mini2.lineart.crease_threshold = 0.0
ob_asteroid_mini1.parent = ob_miniasteroids
ob_asteroid_mini1.matrix_parent_inverse = Matrix(((1.0, 0.0, 0.0, 11.07), (0.0, 1.0, 0.0, 0.8548), (0.0, 0.0, 1.0, -0.9624), (0.0, 0.0, 0.0, 1.0)))
ob_asteroid_mini1.location = (-9.098, 4.859, 0.0)
ob_asteroid_mini1.scale = (0.5, 0.5, 0.5)
ob_asteroid_mini1.lineart.crease_threshold = 0.0
ob_asteroid_mini0.parent = ob_miniasteroids
ob_asteroid_mini0.matrix_parent_inverse = Matrix(((1.0, 0.0, 0.0, 11.07), (0.0, 1.0, 0.0, 0.8548), (0.0, 0.0, 1.0, -0.9624), (0.0, 0.0, 0.0, 1.0)))
ob_asteroid_mini0.location = (-7.118, 0.0, 0.0)
ob_asteroid_mini0.scale = (0.5, 0.5, 0.5)
ob_asteroid_mini0.lineart.crease_threshold = 0.0
ob_asteroids.location = (12.57, -0.8415, 1.144e-05)
ob_asteroids.empty_display_type = 'CUBE'
ob_asteroids.empty_image_offset = (0.0, 0.0)
ob_asteroids.lineart.crease_threshold = 0.0
ob_intopright.parent = ob_asteroids
ob_intopright.matrix_parent_inverse = Matrix(((1.0, 0.0, 0.0, -12.57), (0.0, 1.0, 0.0, 0.8415), (-5.684e-14, 0.0, 1.0, -1.144e-05), (0.0, 0.0, 0.0, 1.0)))
ob_intopright.location = (4.412, 4.348, 0.1713)
ob_intopright.empty_display_type = 'CUBE'
ob_intopright.empty_image_offset = (0.0, 0.0)
ob_intopright.lineart.crease_threshold = 0.0
ob_asteroidetopright5.parent = ob_intopright
ob_asteroidetopright5.matrix_parent_inverse = Matrix(((1.0, 0.0, 0.0, -4.412), (0.0, 1.0, 0.0, -4.348), (0.0, 0.0, 1.0, -0.1713), (0.0, 0.0, 0.0, 1.0)))
ob_asteroidetopright5.location = (-2.818, -5.907, 0.2058)
ob_asteroidetopright5.scale = (0.07693, 0.07693, 0.07693)
ob_asteroidetopright5.lineart.crease_threshold = 0.0
ob_asteroidetopright4.parent = ob_intopright
ob_asteroidetopright4.matrix_parent_inverse = Matrix(((1.0, 0.0, 0.0, -4.412), (0.0, 1.0, 0.0, -4.348), (0.0, 0.0, 1.0, -0.1713), (0.0, 0.0, 0.0, 1.0)))
ob_asteroidetopright4.location = (1.993, -6.804, 0.2058)
ob_asteroidetopright4.scale = (0.07693, 0.07693, 0.07693)
ob_asteroidetopright4.lineart.crease_threshold = 0.0
ob_asteroidetopright3.parent = ob_intopright
ob_asteroidetopright3.matrix_parent_inverse = Matrix(((1.0, 0.0, 0.0, -4.412), (0.0, 1.0, 0.0, -4.348), (0.0, 0.0, 1.0, -0.1713), (0.0, 0.0, 0.0, 1.0)))
ob_asteroidetopright3.location = (-1.024, -4.358, 0.2058)
ob_asteroidetopright3.scale = (0.07693, 0.07693, 0.07693)
ob_asteroidetopright3.lineart.crease_threshold = 0.0
ob_asteroidetopright2.parent = ob_intopright
ob_asteroidetopright2.matrix_parent_inverse = Matrix(((1.0, 0.0, 0.0, -4.412), (0.0, 1.0, 0.0, -4.348), (0.0, 0.0, 1.0, -0.1713), (0.0, 0.0, 0.0, 1.0)))
ob_asteroidetopright2.location = (5.092, 0.7799, 0.2058)
ob_asteroidetopright2.scale = (0.07693, 0.07693, 0.07693)
ob_asteroidetopright2.lineart.crease_threshold = 0.0
ob_asteroidetopright1.parent = ob_intopright
ob_asteroidetopright1.matrix_parent_inverse = Matrix(((1.0, 0.0, 0.0, -4.412), (0.0, 1.0, 0.0, -4.348), (0.0, 0.0, 1.0, -0.1713), (0.0, 0.0, 0.0, 1.0)))
ob_asteroidetopright1.location = (-3.063, 3.96, 0.2058)
ob_asteroidetopright1.scale = (0.07693, 0.07693, 0.07693)
ob_asteroidetopright1.lineart.crease_threshold = 0.0
ob_asteroidetopright0.parent = ob_intopright
ob_asteroidetopright0.matrix_parent_inverse = Matrix(((1.0, 0.0, 0.0, -4.412), (0.0, 1.0, 0.0, -4.348), (0.0, 0.0, 1.0, -0.1713), (0.0, 0.0, 0.0, 1.0)))
ob_asteroidetopright0.location = (-3.226, -1.34, 0.2058)
ob_asteroidetopright0.scale = (0.07693, 0.07693, 0.07693)
ob_asteroidetopright0.lineart.crease_threshold = 0.0
ob_intopleft.parent = ob_asteroids
ob_intopleft.matrix_parent_inverse = Matrix(((1.0, 0.0, 0.0, -12.57), (0.0, 1.0, 0.0, 0.8415), (-5.684e-14, 0.0, 1.0, -1.144e-05), (0.0, 0.0, 0.0, 1.0)))
ob_intopleft.location = (-5.646, -5.166, 0.1712)
ob_intopleft.empty_display_type = 'CUBE'
ob_intopleft.empty_image_offset = (0.0, 0.0)
ob_intopleft.lineart.crease_threshold = 0.0
ob_asteroidetopleft5.parent = ob_intopleft
ob_asteroidetopleft5.matrix_parent_inverse = Matrix(((1.0, 0.0, 0.0, 5.646), (0.0, 1.0, 0.0, 5.166), (0.0, 0.0, 1.0, -0.1712), (0.0, 0.0, 0.0, 1.0)))
ob_asteroidetopleft5.location = (0.1447, 5.371, 0.2058)
ob_asteroidetopleft5.scale = (0.07693, 0.07693, 0.07693)
ob_asteroidetopleft5.lineart.crease_threshold = 0.0
ob_asteroidetopleft4.parent = ob_intopleft
ob_asteroidetopleft4.matrix_parent_inverse = Matrix(((1.0, 0.0, 0.0, 5.646), (0.0, 1.0, 0.0, 5.166), (0.0, 0.0, 1.0, -0.1712), (0.0, 0.0, 0.0, 1.0)))
ob_asteroidetopleft4.location = (3.651, 1.294, 0.2058)
ob_asteroidetopleft4.scale = (0.07693, 0.07693, 0.07693)
ob_asteroidetopleft4.lineart.crease_threshold = 0.0
ob_asteroidetopleft3.parent = ob_intopleft
ob_asteroidetopleft3.matrix_parent_inverse = Matrix(((1.0, 0.0, 0.0, 5.646), (0.0, 1.0, 0.0, 5.166), (0.0, 0.0, 1.0, -0.1712), (0.0, 0.0, 0.0, 1.0)))
ob_asteroidetopleft3.location = (-2.546, 4.719, 0.2058)
ob_asteroidetopleft3.scale = (0.07693, 0.07693, 0.07693)
ob_asteroidetopleft3.lineart.crease_threshold = 0.0
ob_asteroidetopleft2.parent = ob_intopleft
ob_asteroidetopleft2.matrix_parent_inverse = Matrix(((1.0, 0.0, 0.0, 5.646), (0.0, 1.0, 0.0, 5.166), (0.0, 0.0, 1.0, -0.1712), (0.0, 0.0, 0.0, 1.0)))
ob_asteroidetopleft2.location = (0.797, 0.4782, 0.2058)
ob_asteroidetopleft2.scale = (0.07693, 0.07693, 0.07693)
ob_asteroidetopleft2.lineart.crease_threshold = 0.0
ob_asteroidetopleft1.parent = ob_intopleft
ob_asteroidetopleft1.matrix_parent_inverse = Matrix(((1.0, 0.0, 0.0, 5.646), (0.0, 1.0, 0.0, 5.166), (0.0, 0.0, 1.0, -0.1712), (0.0, 0.0, 0.0, 1.0)))
ob_asteroidetopleft1.location = (-4.014, -0.09264, 0.2058)
ob_asteroidetopleft1.scale = (0.07693, 0.07693, 0.07693)
ob_asteroidetopleft1.lineart.crease_threshold = 0.0
ob_asteroidetopleft0.parent = ob_intopleft
ob_asteroidetopleft0.matrix_parent_inverse = Matrix(((1.0, 0.0, 0.0, 5.646), (0.0, 1.0, 0.0, 5.166), (0.0, 0.0, 1.0, -0.1712), (0.0, 0.0, 0.0, 1.0)))
ob_asteroidetopleft0.location = (-0.01844, -0.0111, 0.2058)
ob_asteroidetopleft0.scale = (0.07693, 0.07693, 0.07693)
ob_asteroidetopleft0.lineart.crease_threshold = 0.0
ob_botright.parent = ob_asteroids
ob_botright.matrix_parent_inverse = Matrix(((1.0, 0.0, 0.0, -12.57), (0.0, 1.0, 0.0, 0.8415), (-5.684e-14, 0.0, 1.0, -1.144e-05), (0.0, 0.0, 0.0, 1.0)))
ob_botright.location = (4.752, -4.962, 0.1713)
ob_botright.empty_display_type = 'CUBE'
ob_botright.empty_image_offset = (0.0, 0.0)
ob_botright.lineart.crease_threshold = 0.0
ob_asteroidebotright5.parent = ob_botright
ob_asteroidebotright5.matrix_parent_inverse = Matrix(((1.0, 0.0, 0.0, -4.752), (0.0, 1.0, 0.0, 4.962), (0.0, 0.0, 1.0, -0.1713), (0.0, 0.0, 0.0, 1.0)))
ob_asteroidebotright5.location = (5.461, 1.08, 0.2058)
ob_asteroidebotright5.scale = (0.07693, 0.07693, 0.07693)
ob_asteroidebotright5.lineart.crease_threshold = 0.0
ob_asteroidebotright4.parent = ob_botright
ob_asteroidebotright4.matrix_parent_inverse = Matrix(((1.0, 0.0, 0.0, -4.752), (0.0, 1.0, 0.0, 4.962), (0.0, 0.0, 1.0, -0.1713), (0.0, 0.0, 0.0, 1.0)))
ob_asteroidebotright4.location = (-5.276, -3.133, 0.2058)
ob_asteroidebotright4.scale = (0.07693, 0.07693, 0.07693)
ob_asteroidebotright4.lineart.crease_threshold = 0.0
ob_asteroidebotright3.parent = ob_botright
ob_asteroidebotright3.matrix_parent_inverse = Matrix(((1.0, 0.0, 0.0, -4.752), (0.0, 1.0, 0.0, 4.962), (0.0, 0.0, 1.0, -0.1713), (0.0, 0.0, 0.0, 1.0)))
ob_asteroidebotright3.location = (1.587, 3.459, 0.2058)
ob_asteroidebotright3.scale = (0.07693, 0.07693, 0.07693)
ob_asteroidebotright3.lineart.crease_threshold = 0.0
ob_asteroidebotright2.parent = ob_botright
ob_asteroidebotright2.matrix_parent_inverse = Matrix(((1.0, 0.0, 0.0, -4.752), (0.0, 1.0, 0.0, 4.962), (0.0, 0.0, 1.0, -0.1713), (0.0, 0.0, 0.0, 1.0)))
ob_asteroidebotright2.location = (-2.762, 1.012, 0.2058)
ob_asteroidebotright2.scale = (0.07693, 0.07693, 0.07693)
ob_asteroidebotright2.lineart.crease_threshold = 0.0
ob_asteroidebotright1.parent = ob_botright
ob_asteroidebotright1.matrix_parent_inverse = Matrix(((1.0, 0.0, 0.0, -4.752), (0.0, 1.0, 0.0, 4.962), (0.0, 0.0, 1.0, -0.1713), (0.0, 0.0, 0.0, 1.0)))
ob_asteroidebotright1.location = (3.694, -0.8904, 0.2058)
ob_asteroidebotright1.scale = (0.07693, 0.07693, 0.07693)
ob_asteroidebotright1.lineart.crease_threshold = 0.0
ob_asteroidebotright0.parent = ob_botright
ob_asteroidebotright0.matrix_parent_inverse = Matrix(((1.0, 0.0, 0.0, -4.752), (0.0, 1.0, 0.0, 4.962), (0.0, 0.0, 1.0, -0.1713), (0.0, 0.0, 0.0, 1.0)))
ob_asteroidebotright0.location = (0.09233, -4.22, 0.2058)
ob_asteroidebotright0.scale = (0.07693, 0.07693, 0.07693)
ob_asteroidebotright0.lineart.crease_threshold = 0.0
ob_botleft.parent = ob_asteroids
ob_botleft.matrix_parent_inverse = Matrix(((1.0, 0.0, 0.0, -12.57), (0.0, 1.0, 0.0, 0.8415), (-5.684e-14, 0.0, 1.0, -1.144e-05), (0.0, 0.0, 0.0, 1.0)))
ob_botleft.location = (-0.005418, 0.2029, 0.1713)
ob_botleft.empty_display_type = 'CUBE'
ob_botleft.empty_image_offset = (0.0, 0.0)
ob_botleft.lineart.crease_threshold = 0.0
ob_asteroidebotleft5.parent = ob_botleft
ob_asteroidebotleft5.matrix_parent_inverse = Matrix(((1.0, 0.0, 0.0, 0.005418), (0.0, 1.0, 0.0, -0.2029), (0.0, 0.0, 1.0, -0.1713), (0.0, 0.0, 0.0, 1.0)))
ob_asteroidebotleft5.location = (3.855, -1.34, 0.2058)
ob_asteroidebotleft5.scale = (0.07693, 0.07693, 0.07693)
ob_asteroidebotleft5.lineart.crease_threshold = 0.0
ob_asteroidebotleft4.parent = ob_botleft
ob_asteroidebotleft4.matrix_parent_inverse = Matrix(((1.0, 0.0, 0.0, 0.005418), (0.0, 1.0, 0.0, -0.2029), (0.0, 0.0, 1.0, -0.1713), (0.0, 0.0, 0.0, 1.0)))
ob_asteroidebotleft4.location = (3.515, 2.329, 0.2058)
ob_asteroidebotleft4.scale = (0.07693, 0.07693, 0.07693)
ob_asteroidebotleft4.lineart.crease_threshold = 0.0
ob_asteroidebotleft3.parent = ob_botleft
ob_asteroidebotleft3.matrix_parent_inverse = Matrix(((1.0, 0.0, 0.0, 0.005418), (0.0, 1.0, 0.0, -0.2029), (0.0, 0.0, 1.0, -0.1713), (0.0, 0.0, 0.0, 1.0)))
ob_asteroidebotleft3.location = (-1.921, 4.3, 0.2058)
ob_asteroidebotleft3.scale = (0.07693, 0.07693, 0.07693)
ob_asteroidebotleft3.lineart.crease_threshold = 0.0
ob_asteroidebotleft2.parent = ob_botleft
ob_asteroidebotleft2.matrix_parent_inverse = Matrix(((1.0, 0.0, 0.0, 0.005418), (0.0, 1.0, 0.0, -0.2029), (0.0, 0.0, 1.0, -0.1713), (0.0, 0.0, 0.0, 1.0)))
ob_asteroidebotleft2.location = (-5.727, 3.485, 0.2058)
ob_asteroidebotleft2.scale = (0.07693, 0.07693, 0.07693)
ob_asteroidebotleft2.lineart.crease_threshold = 0.0
ob_asteroidebotleft0.parent = ob_botleft
ob_asteroidebotleft0.matrix_parent_inverse = Matrix(((1.0, 0.0, 0.0, 0.005418), (0.0, 1.0, 0.0, -0.2029), (0.0, 0.0, 1.0, -0.1713), (0.0, 0.0, 0.0, 1.0)))
ob_asteroidebotleft0.location = (-0.01844, -1.34, 0.2058)
ob_asteroidebotleft0.scale = (0.07693, 0.07693, 0.07693)
ob_asteroidebotleft0.lineart.crease_threshold = 0.0
ob_asteroidebotleft1.parent = ob_botleft
ob_asteroidebotleft1.matrix_parent_inverse = Matrix(((1.0, 0.0, 0.0, 0.005418), (0.0, 1.0, 0.0, -0.2029), (0.0, 0.0, 1.0, -0.1713), (0.0, 0.0, 0.0, 1.0)))
ob_asteroidebotleft1.location = (-0.01844, -1.34, 0.2058)
ob_asteroidebotleft1.scale = (0.07693, 0.07693, 0.07693)
ob_asteroidebotleft1.lineart.crease_threshold = 0.0

# ---- collection membership
col_collection_1_001.objects.link(ob_invoked_1_portal)
col_collection_1_001.objects.link(ob_invoked_3_portal)
col_collection_1_001.objects.link(ob_invoked_2_portal)
col_collection_1_001.objects.link(ob_score)
col_collection_1_001.objects.link(ob_lifes)
col_collection_1_001.objects.link(ob_invoked_ship)
col_collection_1_001.objects.link(ob_asteroids_field)
col_collection_1_001.objects.link(ob_bottomright)
col_collection_1_001.objects.link(ob_topleft)
col_collection_1_001.objects.link(ob_topright)
col_collection_1_001.objects.link(ob_bottomleft)
col_collection_1_001.objects.link(ob_capmera)
col_collection_1_001.objects.link(ob_plane)
col_collection_1_001.objects.link(ob_ship)
col_collection_1_001.objects.link(ob_lamp)
col_collection_6.objects.link(ob_portal_white)
col_collection_6.objects.link(ob_portal_green)
col_collection_6.objects.link(ob_portal_blue)
col_collection_6.objects.link(ob_portal_red)
col_collection_6.objects.link(ob_bullet)
col_collection_7.objects.link(ob_cannon)
col_collection_16.objects.link(ob_miniasteroids)
col_collection_16.objects.link(ob_asteroid_mini6)
col_collection_16.objects.link(ob_asteroid_mini5)
col_collection_16.objects.link(ob_asteroid_mini4)
col_collection_16.objects.link(ob_asteroid_mini3)
col_collection_16.objects.link(ob_asteroid_mini2)
col_collection_16.objects.link(ob_asteroid_mini1)
col_collection_16.objects.link(ob_asteroid_mini0)
col_collection_16.objects.link(ob_asteroids)
col_collection_16.objects.link(ob_intopright)
col_collection_16.objects.link(ob_asteroidetopright5)
col_collection_16.objects.link(ob_asteroidetopright4)
col_collection_16.objects.link(ob_asteroidetopright3)
col_collection_16.objects.link(ob_asteroidetopright2)
col_collection_16.objects.link(ob_asteroidetopright1)
col_collection_16.objects.link(ob_asteroidetopright0)
col_collection_16.objects.link(ob_intopleft)
col_collection_16.objects.link(ob_asteroidetopleft5)
col_collection_16.objects.link(ob_asteroidetopleft4)
col_collection_16.objects.link(ob_asteroidetopleft3)
col_collection_16.objects.link(ob_asteroidetopleft2)
col_collection_16.objects.link(ob_asteroidetopleft1)
col_collection_16.objects.link(ob_asteroidetopleft0)
col_collection_16.objects.link(ob_botright)
col_collection_16.objects.link(ob_asteroidebotright5)
col_collection_16.objects.link(ob_asteroidebotright4)
col_collection_16.objects.link(ob_asteroidebotright3)
col_collection_16.objects.link(ob_asteroidebotright2)
col_collection_16.objects.link(ob_asteroidebotright1)
col_collection_16.objects.link(ob_asteroidebotright0)
col_collection_16.objects.link(ob_botleft)
col_collection_16.objects.link(ob_asteroidebotleft5)
col_collection_16.objects.link(ob_asteroidebotleft4)
col_collection_16.objects.link(ob_asteroidebotleft3)
col_collection_16.objects.link(ob_asteroidebotleft2)
col_collection_16.objects.link(ob_asteroidebotleft0)
col_collection_16.objects.link(ob_asteroidebotleft1)

# ---- scene / render settings (as saved in the file)
scene.camera = ob_capmera
scene.frame_start = 1; scene.frame_end = 60; scene.frame_set(31)
scene.render.engine = 'BLENDER_EEVEE_NEXT'
scene.render.resolution_x = 640
scene.render.resolution_y = 480
scene.render.resolution_percentage = 50
scene.render.fps = 30
scene.render.dither_intensity = 0.0
scene.cycles.use_denoising = False
scene.cycles.samples = 128
scene.cycles.sampling_pattern = 'TABULATED_SOBOL'
scene.cycles.use_adaptive_sampling = False
scene.cycles.use_light_tree = False
scene.cycles.blur_glossy = 0.0
scene.cycles.sample_clamp_indirect = 0.0
scene.view_settings.view_transform = 'Standard'
bpy.context.view_layer.update()
